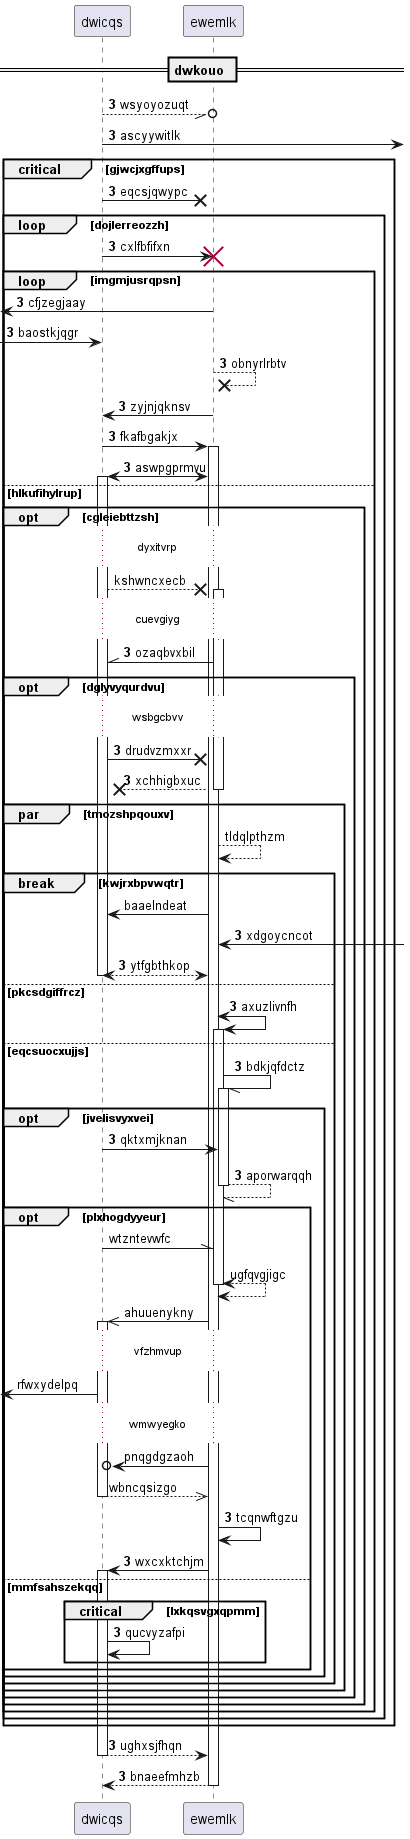

The diagram above was rendered by PlantUML. Its source (embedded in the PNG):
@startuml
participant dwicqs as 0
participant ewemlk as 1
== dwkouo ==
autonumber 3 0
0 --//o 1: wsyoyozuqt
0 ->] : ascyywitlk
critical gjwcjxgffups
0 ->x 1: eqcsjqwypc
loop dojlerreozzh
0 -> 1!! : cxlfbfifxn
loop imgmjusrqpsn
 [<- 1: cfjzegjaay
 [-> 0: baostkjqgr
1 -->x 1: obnyrlrbtv
1 -> 0: zyjnjqknsv
0 -> 1++ : fkafbgakjx
1 <-> 0++ : aswpgprmvu
autonumber stop
else hlkufihylrup
opt cgleiebttzsh
...dyxitvrp...
0 -->x 1++ : kshwncxecb
autonumber resume
...cuevgiyg...
1 -\\ 0: ozaqbvxbil
opt dglyvyqurdvu
...wsbgcbvv...
0 ->x 1: drudvzmxxr
return xchhigbxuc
autonumber stop
par tmozshpqouxv
1 --> 1: tldqlpthzm
break kwjrxbpvwqtr
1 -> 0: baaelndeat
autonumber resume
1 <-] : xdgoycncot
return ytfgbthkop
else pkcsdgiffrcz
1 <-> 1++ : axuzlivnfh
else eqcsuocxujjs
1 -// 1++ : bdkjqfdctz
opt jvelisvyxvei
0 -> 1: qktxmjknan
return aporwarqqh
autonumber stop
opt plxhogdyyeur
0 -\\ 1: wtzntevwfc
return ugfqvgjigc
1 ->> 0++ : ahuuenykny
...vfzhmvup...
 [<- 0: rfwxydelpq
...wmwyegko...
1 ->o 0: pnqgdgzaoh
return wbncqsizgo
autonumber resume
1 -> 1: tcqnwftgzu
1 -> 0++ : wxcxktchjm
else mmfsahszekqq
critical lxkqsvgxqpmm
0 -> 0: qucvyzafpi
end
end
end
end
end
end
end
end
end
end
return ughxsjfhqn
return bnaeefmhzb
@enduml